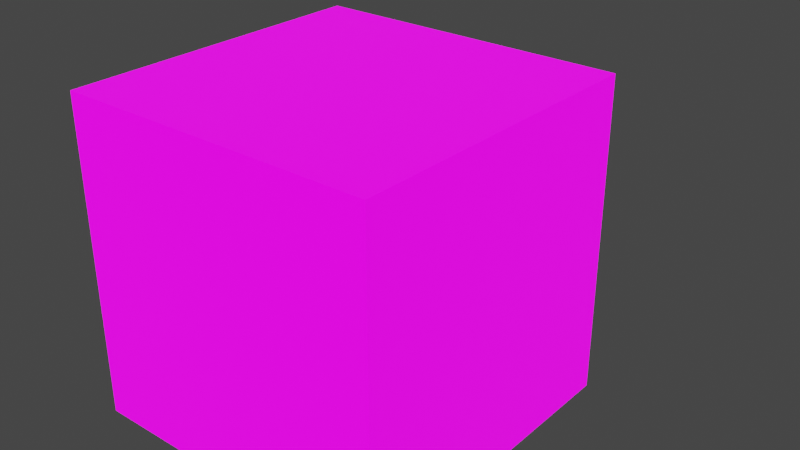 # Source: LongNose.blend  (saved by Blender 2.92.15; exported with 4.5.12 LTS)
import bpy
from mathutils import Matrix  # noqa: F401  (used for matrix-valued properties, if any)

bpy.ops.wm.read_factory_settings(use_empty=True)
scene = bpy.context.scene
scene.name = 'Scene'

# ---- collections
col_collection = bpy.data.collections.new('Collection'); scene.collection.children.link(col_collection)

# ---- images (referenced by path relative to the original .blend; pixels are not part of the script)
import os
ASSET_DIR = os.environ.get("B2B_ASSET_DIR", "")  # directory of the original .blend (textures are referenced by path, not embedded)
HERE = os.path.dirname(os.path.abspath(__file__))  # packed textures are extracted next to this script under _unpacked/

def load_image(name, relpath, width, height, colorspace="sRGB"):
    """Load a texture the original file referenced (path relative to the .blend, or extracted next to this script)."""
    p = next((c for c in (os.path.join(HERE, relpath), os.path.join(ASSET_DIR, relpath)) if relpath and os.path.exists(c)), "")
    if p:
        img = bpy.data.images.load(p, check_existing=True)
        img.name = name
    else:  # same state as the original file: an image datablock whose file is absent (Cycles renders it pink)
        img = bpy.data.images.new(name, width, height)
        img.source = "FILE"
        img.filepath = "//" + (relpath or name)
    img.colorspace_settings.name = colorspace
    return img
img_colors_png_001 = load_image('Colors.png.001', 'Materials/Colors.png', 1024, 1024, 'sRGB')
img_colors_png = load_image('Colors.png', 'Colors.png', 1024, 1024, 'sRGB')

# ---- materials (node trees are filled in below, after node groups)
mat_colorsemissive = bpy.data.materials.new('ColorsEmissive')
mat_colorsemissive.alpha_threshold = 0.0
mat_colorsemissive.line_color = (0.0, 0.0, 0.0, 1.0)

# ---- material node trees
mat_colorsemissive.use_nodes = True; mat_colorsemissive.node_tree.nodes.clear()
_N = mat_colorsemissive.node_tree.nodes; _L = mat_colorsemissive.node_tree.links
n0 = _N.new('ShaderNodeOutputMaterial'); n0.name = 'Material Output'; n0.location = (300, 300)
n1 = _N.new('ShaderNodeBsdfPrincipled'); n1.name = 'Principled BSDF'; n1.location = (10, 300)
n1.distribution = 'GGX'
n1.subsurface_method = 'BURLEY'
n1.inputs[2].default_value = 0.4
n1.inputs[3].default_value = 1.45
n1.inputs[28].default_value = 1.0
n2 = _N.new('ShaderNodeTexImage'); n2.name = 'Image Texture'; n2.location = (-280, 275)
n2.image = img_colors_png_001
n3 = _N.new('ShaderNodeTexImage'); n3.name = 'Image Texture.001'; n3.location = (-280, -150)
n3.image = img_colors_png
_L.new(n1.outputs[0], n0.inputs[0])
_L.new(n2.outputs[0], n1.inputs[0])
_L.new(n3.outputs[0], n1.inputs[27])
n0.is_active_output = True

# ---- world
world_world = bpy.data.worlds.new('World'); scene.world = world_world
world_world.use_nodes = True; world_world.node_tree.nodes.clear()
_N = world_world.node_tree.nodes; _L = world_world.node_tree.links
n0 = _N.new('ShaderNodeOutputWorld'); n0.name = 'World Output'; n0.location = (300, 300)
n1 = _N.new('ShaderNodeBackground'); n1.name = 'Background'; n1.location = (10, 300)
n1.inputs[0].default_value = (0.05088, 0.05088, 0.05088, 1.0)
_L.new(n1.outputs[0], n0.inputs[0])
n0.is_active_output = True
world_world.color = (0.05088, 0.05088, 0.05088)
world_world.use_sun_shadow = False
world_world.sun_shadow_jitter_overblur = 0.0

# ---- meshes
me_cube = bpy.data.meshes.new('Cube')
me_cube.from_pydata([(-0.5, -0.5, 0.5), (-0.5, -0.5, -0.5), (-0.5, 0.5, 0.5), (-0.5, 0.5, -0.5), (0.5, -0.5, 0.5), (0.5, -0.5, -0.5), (0.5, 0.5, 0.5), (0.5, 0.5, -0.5), (0.288, 0.5, 0.3133), (0.1187, 0.5, 0.3133), (0.1219, 0.5, 0.1567), (0.2896, 0.5, 0.1503), (-0.3513, 0.5, 0.3276), (-0.1677, 0.5, 0.3276), (-0.1646, 0.5, 0.1677), (-0.345, 0.5, 0.1757), (0.2247, 0.5, -0.1741), (-0.3181, 0.5, -0.2912), (-0.2991, 0.5, -0.3513), (0.2374, 0.5, -0.22), (0.2279, 0.5, -0.1899), (0.288, 0.6001, 0.3133), (0.1187, 0.6001, 0.3133), (0.1219, 0.6001, 0.1567), (0.2896, 0.6001, 0.1503), (-0.3513, 0.6001, 0.3276), (-0.1677, 0.6001, 0.3276), (-0.1646, 0.6001, 0.1677), (-0.345, 0.6001, 0.1757), (0.2247, 0.6001, -0.1741), (-0.3181, 0.6001, -0.2912), (-0.2991, 0.6001, -0.3513), (0.2374, 0.6001, -0.22), (0.2279, 0.6001, -0.1899), (-0.0005665, 0.5, 0.009596), (-0.04559, 0.5, 0.01369), (-0.04559, 0.5, -0.04121), (-0.00644, 0.5, -0.04544), (-0.0005666, 0.9197, 0.009596), (-0.04559, 0.9197, 0.01369), (-0.04559, 0.9197, -0.04121), (-0.00644, 0.9197, -0.04544)], [], [(0, 4, 6, 2), (3, 17, 18, 19, 7), (7, 6, 4, 5), (5, 1, 3, 7), (1, 0, 2, 3), (5, 4, 0, 1), (6, 11, 8, 9, 2), (20, 19, 32, 33), (10, 14, 13, 12, 2, 9), (9, 8, 21, 22), (7, 19, 20, 16, 17, 3, 2, 12, 15, 14, 35, 36, 37, 34, 10, 11, 6), (13, 14, 27, 26), (21, 24, 23, 22), (26, 27, 28, 25), (29, 33, 32, 31, 30), (14, 15, 28, 27), (10, 9, 22, 23), (16, 20, 33, 29), (15, 12, 25, 28), (11, 10, 23, 24), (8, 11, 24, 21), (17, 16, 29, 30), (18, 17, 30, 31), (12, 13, 26, 25), (19, 18, 31, 32), (38, 41, 40, 39), (10, 34, 35, 14), (37, 36, 40, 41), (35, 34, 38, 39), (34, 37, 41, 38), (36, 35, 39, 40)])
_uv = me_cube.uv_layers.new(name='UVMap')
_uv.uv.foreach_set('vector', [0.5, 0.5, 0.5, 0.5, 0.5, 0.5, 0.5, 0.5, 0.5, 0.5, 0.5, 0.5, 0.5, 0.5, 0.5, 0.5, 0.5, 0.5, 0.5, 0.5, 0.5, 0.5, 0.5, 0.5, 0.5, 0.5, 0.5, 0.5, 0.5, 0.5, 0.5, 0.5, 0.5, 0.5, 0.5, 0.5, 0.5, 0.5, 0.5, 0.5, 0.5, 0.5, 0.5, 0.5, 0.5, 0.5, 0.5, 0.5, 0.5, 0.5, 0.5, 0.5, 0.5, 0.5, 0.5, 0.5, 0.5, 0.5, 0.5, 0.5, 0.3095, 0.4923, 0.3095, 0.4923, 0.3095, 0.4923, 0.3095, 0.4923, 0.5, 0.5, 0.5, 0.5, 0.5, 0.5, 0.5, 0.5, 0.5, 0.5, 0.5, 0.5, 0.3095, 0.4923, 0.3095, 0.4923, 0.3095, 0.4923, 0.3095, 0.4923, 0.5, 0.5, 0.5, 0.5, 0.5, 0.5, 0.5, 0.5, 0.5, 0.5, 0.5, 0.5, 0.5, 0.5, 0.5, 0.5, 0.5, 0.5, 0.5, 0.5, 0.5, 0.5, 0.5, 0.5, 0.5, 0.5, 0.5, 0.5, 0.5, 0.5, 0.5, 0.5, 0.5, 0.5, 0.3095, 0.4923, 0.3095, 0.4923, 0.3095, 0.4923, 0.3095, 0.4923, 0.3095, 0.4923, 0.3095, 0.4923, 0.3095, 0.4923, 0.3095, 0.4923, 0.3095, 0.4923, 0.3095, 0.4923, 0.3095, 0.4923, 0.3095, 0.4923, 0.3095, 0.4923, 0.3095, 0.4923, 0.3095, 0.4923, 0.3095, 0.4923, 0.3095, 0.4923, 0.3095, 0.4923, 0.3095, 0.4923, 0.3095, 0.4923, 0.3095, 0.4923, 0.3095, 0.4923, 0.3095, 0.4923, 0.3095, 0.4923, 0.3095, 0.4923, 0.3095, 0.4923, 0.3095, 0.4923, 0.3095, 0.4923, 0.3095, 0.4923, 0.3095, 0.4923, 0.3095, 0.4923, 0.3095, 0.4923, 0.3095, 0.4923, 0.3095, 0.4923, 0.3095, 0.4923, 0.3095, 0.4923, 0.3095, 0.4923, 0.3095, 0.4923, 0.3095, 0.4923, 0.3095, 0.4923, 0.3095, 0.4923, 0.3095, 0.4923, 0.3095, 0.4923, 0.3095, 0.4923, 0.3095, 0.4923, 0.3095, 0.4923, 0.3095, 0.4923, 0.3095, 0.4923, 0.3095, 0.4923, 0.3095, 0.4923, 0.3095, 0.4923, 0.3095, 0.4923, 0.3095, 0.4923, 0.3095, 0.4923, 0.3095, 0.4923, 0.3095, 0.4923, 0.3095, 0.4923, 0.3095, 0.4923, 0.3095, 0.4923, 0.3095, 0.4923, 0.3095, 0.4923, 0.5, 0.5, 0.5, 0.5, 0.5, 0.5, 0.5, 0.5, 0.3095, 0.4923, 0.3095, 0.4923, 0.3095, 0.4923, 0.3095, 0.4923, 0.3095, 0.4923, 0.3095, 0.4923, 0.3095, 0.4923, 0.3095, 0.4923, 0.3095, 0.4923, 0.3095, 0.4923, 0.3095, 0.4923, 0.3095, 0.4923, 0.3095, 0.4923, 0.3095, 0.4923, 0.3095, 0.4923, 0.3095, 0.4923])
me_cube.materials.append(mat_colorsemissive)
me_cube.use_remesh_preserve_volume = False
me_cube.use_remesh_preserve_attributes = False
me_cube.use_mirror_vertex_groups = False
me_cube.update()

# ---- objects
ob_longnose = bpy.data.objects.new('LongNose', me_cube)

# ---- transforms, parenting, visibility, modifiers, constraints
ob_longnose.location = (0.0, 0.0, 0.0)
ob_longnose.lock_rotations_4d = False
ob_longnose.empty_display_type = 'ARROWS'
ob_longnose.lineart.crease_threshold = 0.0

# ---- collection membership
col_collection.objects.link(ob_longnose)

# ---- scene / render settings (as saved in the file)
scene.frame_start = 1; scene.frame_end = 250; scene.frame_set(1)
scene.render.engine = 'CYCLES'
scene.render.image_settings.file_format = 'FFMPEG'
scene.render.image_settings.color_mode = 'RGB'
scene.cycles.use_denoising = False
scene.cycles.samples = 128
scene.cycles.sampling_pattern = 'TABULATED_SOBOL'
scene.cycles.use_light_tree = False
scene.cycles.max_bounces = 4
scene.cycles.diffuse_bounces = 2
scene.cycles.transmission_bounces = 4
scene.cycles.volume_bounces = 2
scene.cycles.transparent_max_bounces = 4
scene.view_settings.view_transform = 'Filmic'
bpy.context.view_layer.update()

# ---- added for rendering (the .blend has no active camera and no usable light): camera, sun
cam_auto = bpy.data.cameras.new('AutoCamera')
cam_auto.lens = 50.0
cam_auto.sensor_width = 36.0
cam_auto.clip_end = 1000.0
ob_auto_camera = bpy.data.objects.new('AutoCamera', cam_auto)
scene.collection.objects.link(ob_auto_camera)
ob_auto_camera.location = (1.85403, -2.015, 1.48322)
ob_auto_camera.rotation_euler = (1.09748, -7.21219e-08, 0.694738)
scene.camera = ob_auto_camera
light_auto_sun = bpy.data.lights.new('AutoSun', 'SUN')
light_auto_sun.energy = 3.0
light_auto_sun.angle = 0.0523599
ob_auto_sun = bpy.data.objects.new('AutoSun', light_auto_sun)
scene.collection.objects.link(ob_auto_sun)
ob_auto_sun.rotation_euler = (0.872665, 0.174533, 0.523599)
bpy.context.view_layer.update()
